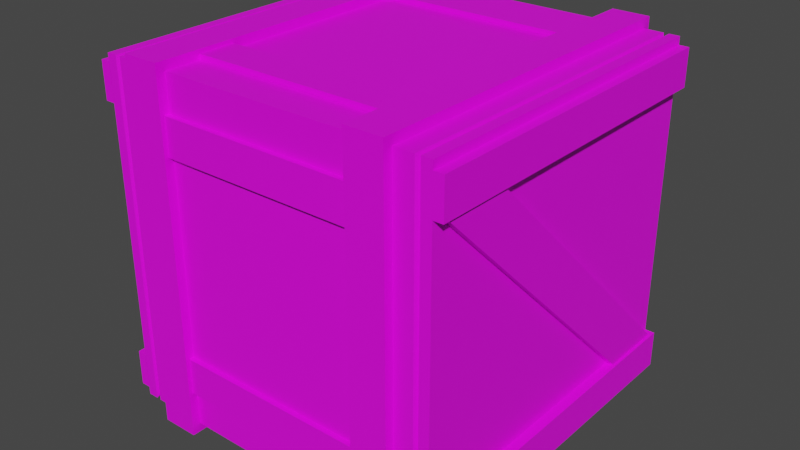 # Source: standartbox.blend  (saved by Blender 3.2.14; exported with 4.5.12 LTS)
import bpy
from mathutils import Matrix  # noqa: F401  (used for matrix-valued properties, if any)

bpy.ops.wm.read_factory_settings(use_empty=True)
scene = bpy.context.scene
scene.name = 'static_crate_64.qc'

# ---- collections
col_militarybox_standart = bpy.data.collections.new('militarybox_standart'); scene.collection.children.link(col_militarybox_standart)

# ---- images (referenced by path relative to the original .blend; pixels are not part of the script)
import os
ASSET_DIR = os.environ.get("B2B_ASSET_DIR", "")  # directory of the original .blend (textures are referenced by path, not embedded)
HERE = os.path.dirname(os.path.abspath(__file__))  # packed textures are extracted next to this script under _unpacked/

def load_image(name, relpath, width, height, colorspace="sRGB"):
    """Load a texture the original file referenced (path relative to the .blend, or extracted next to this script)."""
    p = next((c for c in (os.path.join(HERE, relpath), os.path.join(ASSET_DIR, relpath)) if relpath and os.path.exists(c)), "")
    if p:
        img = bpy.data.images.load(p, check_existing=True)
        img.name = name
    else:  # same state as the original file: an image datablock whose file is absent (Cycles renders it pink)
        img = bpy.data.images.new(name, width, height)
        img.source = "FILE"
        img.filepath = "//" + (relpath or name)
    img.colorspace_settings.name = colorspace
    return img
img_standard_crates_jpg_001 = load_image('standard_crates.jpg.001', 'standard_crates.jpg', 1024, 1024, 'sRGB')

# ---- materials (node trees are filled in below, after node groups)
mat_standard_crates = bpy.data.materials.new('standard_crates')
mat_standard_crates.use_transparent_shadow = False
mat_standard_crates.diffuse_color = (0.8887, 0.5772, 0.9499, 1.0)

# ---- material node trees
mat_standard_crates.use_nodes = True; mat_standard_crates.node_tree.nodes.clear()
_N = mat_standard_crates.node_tree.nodes; _L = mat_standard_crates.node_tree.links
n0 = _N.new('ShaderNodeBsdfPrincipled'); n0.name = 'Principled BSDF'; n0.location = (10, 300)
n0.distribution = 'GGX'
n0.subsurface_method = 'RANDOM_WALK_SKIN'
n0.inputs[3].default_value = 1.45
n0.inputs[27].default_value = (0.0, 0.0, 0.0, 1.0)
n0.inputs[28].default_value = 1.0
n1 = _N.new('ShaderNodeOutputMaterial'); n1.name = 'Material Output'; n1.location = (300, 300)
n2 = _N.new('ShaderNodeTexImage'); n2.name = 'Image Texture'; n2.location = (-280, 280)
n2.image = img_standard_crates_jpg_001
_L.new(n0.outputs[0], n1.inputs[0])
_L.new(n2.outputs[0], n0.inputs[0])
n1.is_active_output = True

# ---- world
world_world = bpy.data.worlds.new('World'); scene.world = world_world
world_world.use_nodes = True; world_world.node_tree.nodes.clear()
_N = world_world.node_tree.nodes; _L = world_world.node_tree.links
n0 = _N.new('ShaderNodeOutputWorld'); n0.name = 'World Output'; n0.location = (300, 300)
n1 = _N.new('ShaderNodeBackground'); n1.name = 'Background'; n1.location = (10, 300)
n1.inputs[0].default_value = (0.05088, 0.05088, 0.05088, 1.0)
_L.new(n1.outputs[0], n0.inputs[0])
n0.is_active_output = True
world_world.color = (0.05088, 0.05088, 0.05088)
world_world.use_sun_shadow = False
world_world.sun_shadow_jitter_overblur = 0.0

# ---- meshes
me_static_crate_64_reference = bpy.data.meshes.new('static_crate_64_reference')
me_static_crate_64_reference.from_pydata([(24.07, 31.9, 0.06943), (24.07, -30.4, 1.64), (24.07, -31.96, 0.06943), (24.07, 30.33, 1.64), (-17.46, 31.9, 0.06943), (-17.46, -30.4, 1.64), (-17.46, -31.96, 0.06943), (-17.46, 30.33, 1.64), (-24.08, 30.33, 1.64), (-24.08, -31.96, 0.06943), (-24.08, -30.4, 1.64), (-24.08, 31.9, 0.06943), (-24.08, 30.33, 62.36), (-24.08, 31.9, 63.94), (-17.46, -17.41, 62.38), (-17.46, -23.94, 63.25), (-17.46, -17.41, 63.25), (-17.46, -23.94, 62.38), (17.51, -17.41, 63.25), (17.51, -17.41, 62.38), (17.51, -23.94, 63.25), (17.51, -23.94, 62.38), (-17.46, 17.43, 62.38), (17.51, 17.43, 63.25), (-17.46, 17.43, 63.25), (17.51, 17.43, 62.38), (-17.46, 23.93, 62.38), (-17.46, 23.93, 63.25), (17.51, 23.93, 62.38), (17.51, 23.93, 63.25), (-17.46, -17.41, 0.7884), (-17.46, -23.94, 1.666), (-17.46, -17.41, 1.666), (-17.46, -23.94, 0.7884), (17.51, -17.41, 1.666), (17.51, -17.41, 0.7884), (17.51, -23.94, 1.666), (17.51, -23.94, 0.7884), (-17.46, 17.43, 0.7884), (17.51, 17.43, 1.666), (-17.46, 17.43, 1.666), (17.51, 17.43, 0.7884), (-17.46, 23.93, 0.7884), (-17.46, 23.93, 1.666), (17.51, 23.93, 0.7884), (17.51, 23.93, 1.666), (-17.46, -30.35, 14.61), (-17.46, -31.23, 8.077), (-17.46, -31.23, 14.61), (-17.46, -30.35, 8.077), (17.51, -31.23, 14.61), (17.51, -30.35, 14.61), (17.51, -31.23, 8.077), (17.51, -30.35, 8.077), (-17.46, -30.35, 49.45), (17.51, -31.23, 49.45), (-17.46, -31.23, 49.45), (17.51, -30.35, 49.45), (-17.46, -30.35, 55.95), (-17.46, -31.23, 55.95), (17.51, -30.35, 55.95), (17.51, -31.23, 55.95), (-17.46, 31.23, 14.61), (-17.46, 30.35, 8.077), (-17.46, 30.35, 14.61), (-17.46, 31.23, 8.077), (17.51, 30.35, 14.61), (17.51, 31.23, 14.61), (17.51, 30.35, 8.077), (17.51, 31.23, 8.077), (-17.46, 31.23, 49.45), (17.51, 30.35, 49.45), (-17.46, 30.35, 49.45), (17.51, 31.23, 49.45), (-17.46, 31.23, 55.95), (-17.46, 30.35, 55.95), (17.51, 31.23, 55.95), (17.51, 30.35, 55.95), (-28.0, -29.54, 61.52), (-28.45, 30.33, 62.36), (-28.45, -30.4, 62.36), (-28.0, 29.48, 61.52), (-28.0, 29.48, 2.489), (-28.45, -30.4, 1.64), (-28.45, 30.33, 1.64), (-28.0, -29.54, 2.489), (-27.54, 30.33, 62.36), (-27.54, 30.33, 1.64), (-27.54, -30.4, 62.36), (-27.54, -30.4, 1.64), (-30.28, 30.33, 1.64), (-30.28, 30.33, 62.36), (-30.28, -30.4, 62.36), (-30.28, -30.4, 1.64), (32.01, 30.33, 60.96), (30.28, 30.33, 54.47), (30.28, 30.33, 60.96), (32.01, 30.33, 54.47), (-31.53, -17.25, 9.567), (-31.53, 17.1, 54.46), (-31.53, 29.12, 54.46), (-31.53, -29.19, 9.567), (-30.29, 29.12, 54.46), (-30.29, -17.25, 9.567), (-30.29, 17.1, 54.46), (-30.29, -29.19, 9.567), (17.52, 31.9, 63.94), (17.52, -30.4, 62.33), (17.52, -31.96, 63.94), (17.52, 30.33, 62.36), (24.07, 31.9, 63.94), (17.52, 31.9, 0.06943), (-17.46, 31.9, 63.94), (-24.08, -31.96, 63.94), (-17.46, -31.96, 63.94), (24.07, -31.96, 63.94), (17.52, -31.96, 0.06943), (28.45, -30.4, 62.36), (28.0, 29.48, 61.52), (28.0, -29.54, 61.52), (28.45, 30.33, 62.36), (28.45, 30.33, 1.64), (28.0, -29.54, 2.489), (28.0, 29.48, 2.489), (28.45, -30.4, 1.64), (27.54, 30.33, 1.64), (27.54, 30.33, 62.36), (27.54, -30.4, 62.36), (27.54, -30.4, 1.64), (30.28, 30.33, 62.36), (30.28, 30.33, 1.64), (30.28, -30.4, 62.36), (30.28, -30.4, 1.64), (30.28, -30.4, 54.47), (32.01, -30.4, 54.47), (32.01, -30.4, 60.96), (30.28, -30.4, 60.96), (32.01, 30.33, 9.567), (30.28, 30.33, 3.034), (30.28, 30.33, 9.567), (32.01, 30.33, 3.034), (30.28, -30.4, 9.567), (32.01, -30.4, 9.567), (30.28, -30.4, 3.034), (32.01, -30.4, 3.034), (24.07, -30.4, 62.33), (-24.08, -30.4, 62.36), (24.07, 30.33, 62.36), (-17.46, -30.4, 62.36), (17.52, -30.4, 1.64), (-17.46, 30.33, 62.36), (-32.01, 30.33, 9.567), (-32.01, -30.4, 3.034), (-32.01, -30.4, 9.567), (-32.01, 30.33, 3.034), (-30.29, -30.4, 9.567), (-30.29, -30.4, 3.034), (-30.29, 30.33, 3.034), (-30.29, 30.33, 9.567), (-32.01, 30.33, 60.96), (-32.01, -30.4, 54.47), (-32.01, -30.4, 60.96), (-32.01, 30.33, 54.47), (-30.29, -30.4, 60.96), (-30.29, -30.4, 54.47), (-30.29, 30.33, 54.47), (-30.29, 30.33, 60.96), (30.28, -17.1, 54.46), (31.53, 29.19, 9.567), (30.28, 29.19, 9.567), (31.53, -17.1, 54.46), (31.53, 17.25, 9.567), (30.28, -29.12, 54.46), (30.28, 17.25, 9.567), (31.53, -29.12, 54.46), (17.52, 30.33, 1.64)], [], [(0, 1, 2), (0, 3, 1), (4, 5, 6), (4, 7, 5), (8, 9, 10), (8, 11, 9), (11, 12, 13), (11, 8, 12), (14, 15, 16), (14, 17, 15), (14, 18, 19), (14, 16, 18), (17, 20, 15), (17, 21, 20), (19, 20, 21), (19, 18, 20), (16, 20, 18), (16, 15, 20), (22, 23, 24), (22, 25, 23), (26, 24, 27), (26, 22, 24), (28, 23, 25), (28, 29, 23), (27, 23, 29), (27, 24, 23), (26, 29, 28), (26, 27, 29), (30, 31, 32), (30, 33, 31), (34, 30, 32), (34, 35, 30), (33, 36, 31), (33, 37, 36), (36, 35, 34), (36, 37, 35), (35, 33, 30), (35, 37, 33), (38, 39, 40), (38, 41, 39), (42, 40, 43), (42, 38, 40), (39, 44, 45), (39, 41, 44), (44, 38, 42), (44, 41, 38), (45, 42, 43), (45, 44, 42), (46, 47, 48), (46, 49, 47), (46, 50, 51), (46, 48, 50), (49, 52, 47), (49, 53, 52), (51, 52, 53), (51, 50, 52), (48, 52, 50), (48, 47, 52), (54, 55, 56), (54, 57, 55), (58, 56, 59), (58, 54, 56), (60, 55, 57), (60, 61, 55), (59, 55, 61), (59, 56, 55), (58, 61, 60), (58, 59, 61), (62, 63, 64), (62, 65, 63), (66, 62, 64), (66, 67, 62), (65, 68, 63), (65, 69, 68), (68, 67, 66), (68, 69, 67), (67, 65, 62), (67, 69, 65), (70, 71, 72), (70, 73, 71), (74, 72, 75), (74, 70, 72), (71, 76, 77), (71, 73, 76), (76, 70, 74), (76, 73, 70), (77, 74, 75), (77, 76, 74), (78, 79, 80), (78, 81, 79), (82, 83, 84), (82, 85, 83), (85, 80, 83), (85, 78, 80), (86, 82, 81), (86, 87, 82), (88, 81, 78), (88, 86, 81), (87, 85, 82), (87, 89, 85), (89, 78, 85), (89, 88, 78), (90, 79, 84), (90, 91, 79), (91, 80, 79), (91, 92, 80), (93, 84, 83), (93, 90, 84), (92, 83, 80), (92, 93, 83), (90, 92, 91), (90, 93, 92), (81, 84, 79), (81, 82, 84), (94, 95, 96), (94, 97, 95), (98, 99, 100), (98, 101, 99), (98, 102, 103), (98, 100, 102), (104, 101, 105), (104, 99, 101), (106, 107, 108), (106, 109, 107), (110, 111, 106), (110, 0, 111), (112, 11, 13), (112, 4, 11), (112, 113, 114), (112, 13, 113), (115, 116, 2), (115, 108, 116), (117, 118, 119), (117, 120, 118), (121, 122, 123), (121, 124, 122), (124, 119, 122), (124, 117, 119), (118, 125, 126), (118, 123, 125), (119, 126, 127), (119, 118, 126), (123, 128, 125), (123, 122, 128), (122, 127, 128), (122, 119, 127), (121, 129, 130), (121, 120, 129), (120, 131, 129), (120, 117, 131), (124, 130, 132), (124, 121, 130), (117, 132, 131), (117, 124, 132), (97, 133, 95), (97, 134, 133), (133, 135, 136), (133, 134, 135), (135, 97, 94), (135, 134, 97), (137, 138, 139), (137, 140, 138), (141, 137, 139), (141, 142, 137), (140, 143, 138), (140, 144, 143), (145, 2, 1), (145, 115, 2), (143, 142, 141), (143, 144, 142), (146, 9, 113), (146, 10, 9), (142, 140, 137), (142, 144, 140), (110, 3, 0), (110, 147, 3), (129, 132, 130), (129, 131, 132), (148, 6, 5), (148, 114, 6), (136, 94, 96), (136, 135, 94), (127, 89, 128), (127, 88, 89), (125, 89, 87), (125, 128, 89), (126, 88, 127), (126, 86, 88), (126, 87, 86), (126, 125, 87), (120, 123, 118), (120, 121, 123), (107, 116, 108), (107, 149, 116), (112, 7, 4), (112, 150, 7), (151, 152, 153), (151, 154, 152), (155, 152, 156), (155, 153, 152), (157, 152, 154), (157, 156, 152), (158, 153, 155), (158, 151, 153), (158, 154, 151), (158, 157, 154), (0, 116, 111), (0, 2, 116), (159, 160, 161), (159, 162, 160), (163, 160, 164), (163, 161, 160), (165, 160, 162), (165, 164, 160), (166, 161, 163), (166, 159, 161), (166, 162, 159), (166, 165, 162), (110, 108, 115), (110, 106, 108), (4, 9, 11), (4, 6, 9), (114, 9, 6), (114, 113, 9), (13, 146, 113), (13, 12, 146), (167, 168, 169), (167, 170, 168), (171, 172, 173), (171, 174, 172), (171, 170, 174), (171, 168, 170), (115, 147, 110), (115, 145, 147), (175, 116, 149), (175, 111, 116), (111, 109, 106), (111, 175, 109), (114, 150, 112), (114, 148, 150)])
me_static_crate_64_reference.polygons.foreach_set('use_smooth', [True] * 240)
_k = set([(0, 2), (0, 110), (0, 111), (2, 115), (2, 116), (4, 6), (4, 11), (4, 112), (6, 9), (6, 114), (9, 11), (9, 113), (11, 13), (13, 112), (13, 113), (14, 16), (14, 18), (15, 16), (15, 17), (15, 20), (16, 18), (18, 19), (18, 20), (19, 20), (20, 21), (22, 24), (23, 24), (23, 25), (23, 28), (23, 29), (24, 27), (26, 27), (26, 29), (27, 29), (28, 29), (30, 32), (30, 33), (30, 34), (30, 35), (31, 33), (33, 37), (34, 35), (35, 36), (35, 37), (36, 37), (38, 40), (38, 41), (38, 42), (39, 41), (39, 44), (41, 44), (42, 43), (42, 44), (42, 45), (44, 45), (46, 48), (46, 50), (47, 48), (47, 49), (47, 52), (48, 50), (50, 51), (50, 52), (51, 52), (52, 53), (54, 56), (55, 56), (55, 57), (55, 60), (55, 61), (56, 59), (58, 59), (58, 61), (59, 61), (60, 61), (62, 64), (62, 65), (62, 66), (62, 67), (63, 65), (65, 69), (66, 67), (67, 68), (67, 69), (68, 69), (70, 72), (70, 73), (70, 74), (71, 73), (71, 76), (73, 76), (74, 75), (74, 76), (74, 77), (76, 77), (78, 80), (78, 81), (78, 85), (78, 88), (79, 80), (79, 81), (79, 84), (79, 91), (80, 83), (80, 92), (81, 82), (81, 86), (82, 84), (82, 85), (82, 87), (83, 84), (83, 85), (83, 93), (84, 90), (85, 89), (86, 87), (86, 88), (86, 126), (87, 89), (87, 125), (88, 89), (88, 127), (89, 128), (90, 91), (90, 93), (91, 92), (92, 93), (94, 96), (94, 97), (94, 135), (94, 136), (95, 97), (97, 134), (98, 100), (98, 102), (99, 101), (106, 108), (106, 110), (106, 111), (108, 115), (108, 116), (110, 115), (111, 116), (112, 114), (113, 114), (117, 119), (117, 120), (117, 124), (117, 131), (118, 119), (118, 120), (118, 123), (118, 126), (119, 122), (119, 127), (120, 121), (120, 129), (121, 123), (121, 124), (121, 130), (122, 123), (122, 124), (122, 128), (123, 125), (124, 132), (125, 126), (125, 128), (126, 127), (127, 128), (129, 130), (129, 131), (130, 132), (131, 132), (133, 134), (133, 135), (134, 135), (135, 136), (137, 139), (137, 140), (137, 141), (137, 142), (138, 140), (140, 144), (141, 142), (142, 143), (142, 144), (143, 144), (151, 153), (151, 154), (151, 158), (152, 153), (152, 154), (152, 155), (152, 156), (153, 155), (153, 158), (154, 157), (159, 161), (159, 162), (159, 166), (160, 161), (160, 162), (160, 163), (160, 164), (161, 163), (161, 166), (162, 165), (168, 170), (171, 172), (171, 174)])
me_static_crate_64_reference.attributes.new('sharp_edge', 'BOOLEAN', 'EDGE').data.foreach_set('value', [ (min(e.vertices), max(e.vertices)) in _k for e in me_static_crate_64_reference.edges])
_uv = me_static_crate_64_reference.uv_layers.new(name='UVMap')
_uv.uv.foreach_set('vector', [0.08573, 0.5319, 0.07467, 0.9777, 0.08573, 0.9886, 0.08573, 0.5319, 0.07463, 0.5431, 0.07467, 0.9777, 0.08518, 0.5319, 0.07522, 0.9777, 0.08518, 0.9886, 0.08518, 0.5319, 0.07518, 0.5431, 0.07522, 0.9777, 0.07508, 0.5431, 0.08527, 0.9886, 0.07512, 0.9777, 0.07508, 0.5431, 0.08527, 0.5319, 0.08527, 0.9886, 0.08573, 0.9886, 0.07463, 0.5431, 0.08573, 0.5319, 0.08573, 0.9886, 0.07466, 0.9777, 0.07463, 0.5431, 0.1486, 0.8782, 0.2113, 0.8696, 0.1486, 0.8696, 0.1486, 0.8782, 0.2113, 0.8782, 0.2113, 0.8696, 0.1391, 0.8696, 0.1486, 0.532, 0.1391, 0.532, 0.1391, 0.8696, 0.1486, 0.8696, 0.1486, 0.532, 0.1391, 0.8696, 0.1486, 0.532, 0.1486, 0.8696, 0.1391, 0.8696, 0.1391, 0.532, 0.1486, 0.532, 0.1486, 0.8782, 0.2113, 0.8696, 0.2113, 0.8782, 0.1486, 0.8782, 0.1486, 0.8696, 0.2113, 0.8696, 0.2113, 0.8696, 0.1486, 0.532, 0.2113, 0.532, 0.2113, 0.8696, 0.1486, 0.8696, 0.1486, 0.532, 0.1391, 0.8696, 0.1486, 0.532, 0.1486, 0.8696, 0.1391, 0.8696, 0.1391, 0.532, 0.1486, 0.532, 0.1486, 0.8782, 0.2113, 0.8696, 0.1486, 0.8696, 0.1486, 0.8782, 0.2113, 0.8782, 0.2113, 0.8696, 0.1486, 0.8782, 0.2113, 0.8696, 0.2113, 0.8782, 0.1486, 0.8782, 0.1486, 0.8696, 0.2113, 0.8696, 0.2113, 0.8696, 0.1486, 0.532, 0.2113, 0.532, 0.2113, 0.8696, 0.1486, 0.8696, 0.1486, 0.532, 0.1391, 0.8696, 0.1486, 0.532, 0.1391, 0.532, 0.1391, 0.8696, 0.1486, 0.8696, 0.1486, 0.532, 0.2113, 0.8696, 0.1486, 0.8782, 0.2113, 0.8782, 0.2113, 0.8696, 0.1486, 0.8696, 0.1486, 0.8782, 0.1391, 0.532, 0.1486, 0.8696, 0.1391, 0.8696, 0.1391, 0.532, 0.1486, 0.532, 0.1486, 0.8696, 0.1486, 0.8696, 0.1391, 0.532, 0.1391, 0.8696, 0.1486, 0.8696, 0.1486, 0.532, 0.1391, 0.532, 0.1486, 0.8782, 0.2113, 0.8696, 0.2113, 0.8782, 0.1486, 0.8782, 0.1486, 0.8696, 0.2113, 0.8696, 0.2113, 0.532, 0.1486, 0.8696, 0.2113, 0.8696, 0.2113, 0.532, 0.1486, 0.532, 0.1486, 0.8696, 0.1486, 0.8696, 0.1391, 0.532, 0.1391, 0.8696, 0.1486, 0.8696, 0.1486, 0.532, 0.1391, 0.532, 0.2113, 0.8696, 0.1486, 0.8782, 0.2113, 0.8782, 0.2113, 0.8696, 0.1486, 0.8696, 0.1486, 0.8782, 0.1486, 0.8782, 0.2113, 0.8696, 0.2113, 0.8782, 0.1486, 0.8782, 0.1486, 0.8696, 0.2113, 0.8696, 0.2113, 0.532, 0.1486, 0.8696, 0.2113, 0.8696, 0.2113, 0.532, 0.1486, 0.532, 0.1486, 0.8696, 0.1391, 0.532, 0.1486, 0.8696, 0.1391, 0.8696, 0.1391, 0.532, 0.1486, 0.532, 0.1486, 0.8696, 0.1486, 0.8782, 0.2113, 0.8696, 0.1486, 0.8696, 0.1486, 0.8782, 0.2113, 0.8782, 0.2113, 0.8696, 0.1391, 0.8696, 0.1486, 0.532, 0.1391, 0.532, 0.1391, 0.8696, 0.1486, 0.8696, 0.1486, 0.532, 0.1391, 0.8696, 0.1486, 0.532, 0.1486, 0.8696, 0.1391, 0.8696, 0.1391, 0.532, 0.1486, 0.532, 0.1486, 0.8782, 0.2113, 0.8696, 0.2113, 0.8782, 0.1486, 0.8782, 0.1486, 0.8696, 0.2113, 0.8696, 0.2113, 0.8696, 0.1486, 0.532, 0.2113, 0.532, 0.2113, 0.8696, 0.1486, 0.8696, 0.1486, 0.532, 0.1391, 0.8696, 0.1486, 0.532, 0.1486, 0.8696, 0.1391, 0.8696, 0.1391, 0.532, 0.1486, 0.532, 0.1486, 0.8782, 0.2113, 0.8696, 0.1486, 0.8696, 0.1486, 0.8782, 0.2113, 0.8782, 0.2113, 0.8696, 0.1486, 0.8782, 0.2113, 0.8696, 0.2113, 0.8782, 0.1486, 0.8782, 0.1486, 0.8696, 0.2113, 0.8696, 0.2113, 0.8696, 0.1486, 0.532, 0.2113, 0.532, 0.2113, 0.8696, 0.1486, 0.8696, 0.1486, 0.532, 0.1391, 0.8696, 0.1486, 0.532, 0.1391, 0.532, 0.1391, 0.8696, 0.1486, 0.8696, 0.1486, 0.532, 0.2113, 0.8696, 0.1486, 0.8782, 0.2113, 0.8782, 0.2113, 0.8696, 0.1486, 0.8696, 0.1486, 0.8782, 0.1391, 0.532, 0.1486, 0.8696, 0.1391, 0.8696, 0.1391, 0.532, 0.1486, 0.532, 0.1486, 0.8696, 0.1486, 0.8696, 0.1391, 0.532, 0.1391, 0.8696, 0.1486, 0.8696, 0.1486, 0.532, 0.1391, 0.532, 0.1486, 0.8782, 0.2113, 0.8696, 0.2113, 0.8782, 0.1486, 0.8782, 0.1486, 0.8696, 0.2113, 0.8696, 0.2113, 0.532, 0.1486, 0.8696, 0.2113, 0.8696, 0.2113, 0.532, 0.1486, 0.532, 0.1486, 0.8696, 0.1486, 0.8696, 0.1391, 0.532, 0.1391, 0.8696, 0.1486, 0.8696, 0.1486, 0.532, 0.1391, 0.532, 0.2113, 0.8696, 0.1486, 0.8782, 0.2113, 0.8782, 0.2113, 0.8696, 0.1486, 0.8696, 0.1486, 0.8782, 0.1486, 0.8782, 0.2113, 0.8696, 0.2113, 0.8782, 0.1486, 0.8782, 0.1486, 0.8696, 0.2113, 0.8696, 0.2113, 0.532, 0.1486, 0.8696, 0.2113, 0.8696, 0.2113, 0.532, 0.1486, 0.532, 0.1486, 0.8696, 0.1391, 0.532, 0.1486, 0.8696, 0.1391, 0.8696, 0.1391, 0.532, 0.1486, 0.532, 0.1486, 0.8696, 0.6008, 0.01058, 0.5952, 0.4134, 0.5952, 0.004848, 0.6008, 0.01058, 0.6008, 0.4077, 0.5952, 0.4134, 0.6008, 0.4077, 0.5952, 0.004848, 0.5952, 0.4134, 0.6008, 0.4077, 0.6008, 0.01058, 0.5952, 0.004848, 0.6008, 0.01058, 0.5952, 0.4134, 0.5952, 0.004848, 0.6008, 0.01058, 0.6008, 0.4077, 0.5952, 0.4134, 0.6064, 0.4134, 0.6008, 0.01058, 0.6008, 0.4077, 0.6064, 0.4134, 0.6064, 0.004848, 0.6008, 0.01058, 0.6064, 0.004848, 0.6008, 0.4077, 0.6008, 0.01058, 0.6064, 0.004848, 0.6064, 0.4134, 0.6008, 0.4077, 0.6064, 0.4134, 0.6008, 0.01058, 0.6008, 0.4077, 0.6064, 0.4134, 0.6064, 0.004848, 0.6008, 0.01058, 0.6064, 0.004848, 0.6008, 0.4077, 0.6008, 0.01058, 0.6064, 0.004848, 0.6064, 0.4134, 0.6008, 0.4077, 0.5833, 0.004848, 0.5952, 0.4134, 0.5952, 0.004848, 0.5833, 0.004848, 0.5833, 0.4134, 0.5952, 0.4134, 0.5833, 0.4134, 0.5952, 0.004848, 0.5952, 0.4134, 0.5833, 0.4134, 0.5833, 0.004848, 0.5952, 0.004848, 0.5833, 0.004848, 0.5952, 0.4134, 0.5952, 0.004848, 0.5833, 0.004848, 0.5833, 0.4134, 0.5952, 0.4134, 0.5833, 0.4134, 0.5952, 0.004848, 0.5952, 0.4134, 0.5833, 0.4134, 0.5833, 0.004848, 0.5952, 0.004848, 0.5834, 0.4235, 0.9902, 0.8319, 0.5834, 0.8319, 0.5834, 0.4235, 0.9902, 0.4235, 0.9902, 0.8319, 0.6008, 0.4077, 0.5952, 0.004848, 0.5952, 0.4134, 0.6008, 0.4077, 0.6008, 0.01058, 0.5952, 0.004848, 0.06945, 0.9864, 0.02042, 0.999, 0.06943, 0.999, 0.06945, 0.9864, 0.02043, 0.9864, 0.02042, 0.999, 0.9441, 0.9976, 0.589, 0.9435, 0.5337, 0.9976, 0.9441, 0.9976, 0.9989, 0.9438, 0.589, 0.9435, 0.9989, 0.9438, 0.589, 0.9308, 0.9989, 0.9308, 0.9989, 0.9438, 0.589, 0.9435, 0.589, 0.9308, 0.589, 0.9308, 0.9989, 0.9438, 0.9989, 0.9308, 0.589, 0.9308, 0.589, 0.9435, 0.9989, 0.9438, 0.08541, 0.9886, 0.07495, 0.5431, 0.08541, 0.5319, 0.08541, 0.9886, 0.07498, 0.9777, 0.07495, 0.5431, 0.08583, 0.532, 0.133, 0.9888, 0.133, 0.5321, 0.08583, 0.532, 0.08583, 0.9888, 0.133, 0.9888, 0.06814, 1.009, 0.02095, 0.5341, 0.02095, 1.009, 0.06814, 1.009, 0.06814, 0.5341, 0.02095, 0.5341, 0.1325, 0.9887, 0.0853, 0.5319, 0.1325, 0.532, 0.1325, 0.9887, 0.0853, 0.9886, 0.0853, 0.5319, 0.02149, 0.534, 0.06868, 1.009, 0.02149, 1.008, 0.02149, 0.534, 0.06868, 0.5341, 0.06868, 1.009, 0.9789, 0.004848, 0.9734, 0.4077, 0.9734, 0.01058, 0.9789, 0.004848, 0.9789, 0.4134, 0.9734, 0.4077, 0.9789, 0.4134, 0.9734, 0.01058, 0.9734, 0.4077, 0.9789, 0.4134, 0.9789, 0.004848, 0.9734, 0.01058, 0.9789, 0.004848, 0.9734, 0.4077, 0.9734, 0.01058, 0.9789, 0.004848, 0.9789, 0.4134, 0.9734, 0.4077, 0.9734, 0.4077, 0.9679, 0.004848, 0.9679, 0.4134, 0.9734, 0.4077, 0.9734, 0.01058, 0.9679, 0.004848, 0.9734, 0.01058, 0.9679, 0.4134, 0.9679, 0.004848, 0.9734, 0.01058, 0.9734, 0.4077, 0.9679, 0.4134, 0.9734, 0.4077, 0.9679, 0.004848, 0.9679, 0.4134, 0.9734, 0.4077, 0.9734, 0.01058, 0.9679, 0.004848, 0.9734, 0.01058, 0.9679, 0.4134, 0.9679, 0.004848, 0.9734, 0.01058, 0.9734, 0.4077, 0.9679, 0.4134, 0.9789, 0.004848, 0.9908, 0.4134, 0.9908, 0.004848, 0.9789, 0.004848, 0.9789, 0.4134, 0.9908, 0.4134, 0.9789, 0.4134, 0.9908, 0.004848, 0.9908, 0.4134, 0.9789, 0.4134, 0.9789, 0.004848, 0.9908, 0.004848, 0.9789, 0.004848, 0.9908, 0.4134, 0.9908, 0.004848, 0.9789, 0.004848, 0.9789, 0.4134, 0.9908, 0.4134, 0.9789, 0.4134, 0.9908, 0.004848, 0.9908, 0.4134, 0.9789, 0.4134, 0.9789, 0.004848, 0.9908, 0.004848, 0.02043, 0.9864, 0.007763, 0.5318, 0.007784, 0.9864, 0.02043, 0.9864, 0.02056, 0.5318, 0.007763, 0.5318, 0.02042, 0.999, 0.06945, 0.9864, 0.06943, 0.999, 0.02042, 0.999, 0.02043, 0.9864, 0.06945, 0.9864, 0.06945, 0.9864, 0.02056, 0.5318, 0.06949, 0.5318, 0.06945, 0.9864, 0.02043, 0.9864, 0.02056, 0.5318, 0.06945, 0.9864, 0.02042, 0.999, 0.06943, 0.999, 0.06945, 0.9864, 0.02043, 0.9864, 0.02042, 0.999, 0.007763, 0.5318, 0.02043, 0.9864, 0.007784, 0.9864, 0.007763, 0.5318, 0.02056, 0.5318, 0.02043, 0.9864, 0.02043, 0.9864, 0.007763, 0.5318, 0.007784, 0.9864, 0.02043, 0.9864, 0.02056, 0.5318, 0.007763, 0.5318, 0.07475, 0.9777, 0.08508, 0.5319, 0.07472, 0.5431, 0.07475, 0.9777, 0.08508, 0.9886, 0.08508, 0.5319, 0.02042, 0.999, 0.06945, 0.9864, 0.06943, 0.999, 0.02042, 0.999, 0.02043, 0.9864, 0.06945, 0.9864, 0.07502, 0.9777, 0.08537, 0.5319, 0.08537, 0.9886, 0.07502, 0.9777, 0.07499, 0.5431, 0.08537, 0.5319, 0.06945, 0.9864, 0.02056, 0.5318, 0.06949, 0.5318, 0.06945, 0.9864, 0.02043, 0.9864, 0.02056, 0.5318, 0.08519, 0.5319, 0.07521, 0.9777, 0.08519, 0.9886, 0.08519, 0.5319, 0.07517, 0.5431, 0.07521, 0.9777, 0.991, 0.8319, 0.5826, 0.4235, 0.991, 0.4235, 0.991, 0.8319, 0.5826, 0.8319, 0.5826, 0.4235, 0.07511, 0.9777, 0.08593, 0.5319, 0.07508, 0.5431, 0.07511, 0.9777, 0.08593, 0.9886, 0.08593, 0.5319, 0.007763, 0.5318, 0.02043, 0.9864, 0.007784, 0.9864, 0.007763, 0.5318, 0.02056, 0.5318, 0.02043, 0.9864, 0.9679, 0.4134, 0.6064, 0.004848, 0.9679, 0.004848, 0.9679, 0.4134, 0.6064, 0.4134, 0.6064, 0.004848, 0.6058, 0.4134, 0.9685, 0.004848, 0.9685, 0.4134, 0.6058, 0.4134, 0.6058, 0.004848, 0.9685, 0.004848, 0.9679, 0.4134, 0.6064, 0.004848, 0.9679, 0.004848, 0.9679, 0.4134, 0.6064, 0.4134, 0.6064, 0.004848, 0.6078, 0.4134, 0.9665, 0.004848, 0.9665, 0.4134, 0.6078, 0.4134, 0.6078, 0.004848, 0.9665, 0.004848, 0.9789, 0.4134, 0.9734, 0.01058, 0.9734, 0.4077, 0.9789, 0.4134, 0.9789, 0.004848, 0.9734, 0.01058, 0.07507, 0.9777, 0.08533, 0.5319, 0.08533, 0.9886, 0.07507, 0.9777, 0.07503, 0.5431, 0.08533, 0.5319, 0.08503, 0.5319, 0.07537, 0.9777, 0.08503, 0.9886, 0.08503, 0.5319, 0.07533, 0.5431, 0.07537, 0.9777, 0.06949, 0.5318, 0.02043, 0.9864, 0.06945, 0.9864, 0.06949, 0.5318, 0.02056, 0.5318, 0.02043, 0.9864, 0.06943, 0.999, 0.02043, 0.9864, 0.02042, 0.999, 0.06943, 0.999, 0.06945, 0.9864, 0.02043, 0.9864, 0.007784, 0.9864, 0.02056, 0.5318, 0.02043, 0.9864, 0.007784, 0.9864, 0.007763, 0.5318, 0.02056, 0.5318, 0.007784, 0.9864, 0.02056, 0.5318, 0.007763, 0.5318, 0.007784, 0.9864, 0.02043, 0.9864, 0.02056, 0.5318, 0.06943, 0.999, 0.02043, 0.9864, 0.06945, 0.9864, 0.06943, 0.999, 0.02042, 0.999, 0.02043, 0.9864, 0.08583, 0.532, 0.133, 0.9888, 0.133, 0.5321, 0.08583, 0.532, 0.08583, 0.9888, 0.133, 0.9888, 0.06949, 0.5318, 0.02043, 0.9864, 0.06945, 0.9864, 0.06949, 0.5318, 0.02056, 0.5318, 0.02043, 0.9864, 0.02042, 0.999, 0.06945, 0.9864, 0.06943, 0.999, 0.02042, 0.999, 0.02043, 0.9864, 0.06945, 0.9864, 0.007784, 0.9864, 0.02056, 0.5318, 0.02043, 0.9864, 0.007784, 0.9864, 0.007763, 0.5318, 0.02056, 0.5318, 0.007784, 0.9864, 0.02056, 0.5318, 0.007763, 0.5318, 0.007784, 0.9864, 0.02043, 0.9864, 0.02056, 0.5318, 0.06943, 0.999, 0.02043, 0.9864, 0.06945, 0.9864, 0.06943, 0.999, 0.02042, 0.999, 0.02043, 0.9864, 0.133, 0.9888, 0.08583, 0.5321, 0.133, 0.5321, 0.133, 0.9888, 0.08583, 0.9888, 0.08583, 0.5321, 0.08583, 0.532, 0.133, 0.9888, 0.133, 0.5321, 0.08583, 0.532, 0.08583, 0.9888, 0.133, 0.9888, 0.133, 0.9888, 0.08583, 0.5321, 0.133, 0.5321, 0.133, 0.9888, 0.08583, 0.9888, 0.08583, 0.5321, 0.08532, 0.9886, 0.07504, 0.5431, 0.08532, 0.5319, 0.08532, 0.9886, 0.07508, 0.9777, 0.07504, 0.5431, 0.589, 0.9435, 0.9989, 0.9308, 0.9989, 0.9438, 0.589, 0.9435, 0.589, 0.9308, 0.9989, 0.9308, 0.9989, 0.9308, 0.589, 0.9435, 0.9989, 0.9438, 0.9989, 0.9308, 0.589, 0.9308, 0.589, 0.9435, 0.9441, 0.9976, 0.589, 0.9435, 0.5337, 0.9976, 0.9441, 0.9976, 0.9989, 0.9438, 0.589, 0.9435, 0.08557, 0.5312, 0.07483, 0.977, 0.08557, 0.9879, 0.08557, 0.5312, 0.07479, 0.5424, 0.07483, 0.977, 0.07518, 0.5431, 0.08518, 0.9886, 0.07521, 0.9777, 0.07518, 0.5431, 0.08518, 0.5319, 0.08518, 0.9886, 0.08524, 0.9886, 0.07512, 0.5431, 0.08524, 0.5319, 0.08524, 0.9886, 0.07516, 0.9777, 0.07512, 0.5431, 0.08569, 0.5319, 0.0747, 0.9777, 0.08569, 0.9886, 0.08569, 0.5319, 0.07467, 0.5431, 0.0747, 0.9777])
me_static_crate_64_reference.materials.append(mat_standard_crates)
me_static_crate_64_reference.update()
me_static_crate_64_reference.normals_split_custom_set([tuple(v) for v in zip(*[iter([1.0, -4.142e-07, 2.95e-08, 1.0, -2.091e-09, -2.912e-08, 1.0, -6.85e-10, -2.984e-08, 1.0, -4.142e-07, 2.95e-08, 1.0, -4.07e-07, 3.161e-08, 1.0, -2.091e-09, -2.912e-08, 1.0, -5.994e-08, 2.95e-08, 1.0, -4.423e-07, -2.912e-08, 1.0, -4.265e-07, -2.984e-08, 1.0, -5.994e-08, 2.95e-08, 1.0, -4.514e-08, 3.161e-08, 1.0, -4.423e-07, -2.912e-08, -1.0, -2.456e-08, -2.939e-08, -1.0, 1.542e-07, 2.941e-08, -1.0, 1.604e-07, 3.132e-08, -1.0, -2.456e-08, -2.939e-08, -1.0, -2.838e-08, -2.992e-08, -1.0, 1.542e-07, 2.941e-08, -1.0, -2.838e-08, -2.992e-08, -1.0, -1.521e-07, 3.141e-08, -1.0, -1.532e-07, 2.944e-08, -1.0, -2.838e-08, -2.992e-08, -1.0, -2.456e-08, -2.939e-08, -1.0, -1.521e-07, 3.141e-08, -1.0, -5.655e-08, 0.0, -1.0, -6.09e-07, 0.0, -1.0, 0.0, 0.0, -1.0, -5.655e-08, 0.0, -1.0, -6.655e-07, 0.0, -1.0, -6.09e-07, 0.0, 0.0, 1.0, 0.0, 0.0, 1.0, 0.0, 0.0, 1.0, 0.0, 0.0, 1.0, 0.0, 0.0, 1.0, 0.0, 0.0, 1.0, 0.0, 0.0, -1.0, 0.0, 0.0, -1.0, 0.0, 0.0, -1.0, 0.0, 0.0, -1.0, 0.0, 0.0, -1.0, 0.0, 0.0, -1.0, 0.0, 1.0, 6.655e-07, 0.0, 1.0, 6.655e-07, 0.0, 1.0, 6.655e-07, 0.0, 1.0, 0.0, 0.0, 1.0, 0.0, 0.0, 1.0, 0.0, 0.0, 0.0, 0.0, 1.0, 0.0, 0.0, 1.0, 0.0, 0.0, 1.0, 0.0, 0.0, 1.0, 0.0, 0.0, 1.0, 0.0, 0.0, 1.0, 0.0, -1.0, 0.0, 0.0, -1.0, 0.0, 0.0, -1.0, 0.0, 0.0, -1.0, 0.0, 0.0, -1.0, 0.0, 0.0, -1.0, 0.0, -1.0, -6.119e-07, 0.0, -1.0, -5.714e-08, 0.0, -1.0, -6.69e-07, 0.0, -1.0, -6.119e-07, 0.0, -1.0, 0.0, 0.0, -1.0, -5.714e-08, 0.0, 1.0, 0.0, 0.0, 1.0, 0.0, 0.0, 1.0, 0.0, 0.0, 1.0, 6.69e-07, 0.0, 1.0, 6.69e-07, 0.0, 1.0, 6.69e-07, 0.0, 0.0, 0.0, 1.0, 0.0, 0.0, 1.0, 0.0, 0.0, 1.0, 0.0, 0.0, 1.0, 0.0, 0.0, 1.0, 0.0, 0.0, 1.0, 0.0, 1.0, 0.0, 0.0, 1.0, 0.0, 0.0, 1.0, 0.0, 0.0, 1.0, 0.0, 0.0, 1.0, 0.0, 0.0, 1.0, 0.0, -1.0, -5.655e-08, 0.0, -1.0, -6.09e-07, 0.0, -1.0, 0.0, 0.0, -1.0, -5.655e-08, 0.0, -1.0, -6.655e-07, 0.0, -1.0, -6.09e-07, 0.0, 0.0, 1.0, 0.0, 0.0, 1.0, 0.0, 0.0, 1.0, 0.0, 0.0, 1.0, 0.0, 0.0, 1.0, 0.0, 0.0, 1.0, 0.0, 0.0, -1.0, 0.0, 0.0, -1.0, 0.0, 0.0, -1.0, 0.0, 0.0, -1.0, 0.0, 0.0, -1.0, 0.0, 0.0, -1.0, 0.0, 1.0, 0.0, 0.0, 1.0, 0.0, 0.0, 1.0, 0.0, 0.0, 1.0, 6.655e-07, 0.0, 1.0, 6.655e-07, 0.0, 1.0, 6.655e-07, 0.0, 0.0, 0.0, -1.0, 0.0, 0.0, -1.0, 0.0, 0.0, -1.0, 0.0, 0.0, -1.0, 0.0, 0.0, -1.0, 0.0, 0.0, -1.0, 0.0, -1.0, 0.0, 0.0, -1.0, 0.0, 0.0, -1.0, 0.0, 0.0, -1.0, 0.0, 0.0, -1.0, 0.0, 0.0, -1.0, 0.0, -1.0, -3.059e-07, 0.0, -1.0, -2.857e-08, 0.0, -1.0, -3.345e-07, 0.0, -1.0, -3.059e-07, 0.0, -1.0, 0.0, 0.0, -1.0, -2.857e-08, 0.0, 1.0, 3.345e-07, 0.0, 1.0, 3.345e-07, 0.0, 1.0, 3.345e-07, 0.0, 1.0, 0.0, 0.0, 1.0, 0.0, 0.0, 1.0, 0.0, 0.0, 0.0, 0.0, -1.0, 0.0, 0.0, -1.0, 0.0, 0.0, -1.0, 0.0, 0.0, -1.0, 0.0, 0.0, -1.0, 0.0, 0.0, -1.0, 0.0, 1.0, 0.0, 0.0, 1.0, 0.0, 0.0, 1.0, 0.0, 0.0, 1.0, 0.0, 0.0, 1.0, 0.0, 0.0, 1.0, 0.0, -1.0, 0.0, 0.0, -1.0, 0.0, 0.0, -1.0, 0.0, 0.0, -1.0, 0.0, 0.0, -1.0, 0.0, 0.0, -1.0, 0.0, 0.0, 0.0, 0.0, 1.0, 0.0, 0.0, 1.0, 0.0, 0.0, 1.0, 0.0, 0.0, 1.0, 0.0, 0.0, 1.0, 0.0, 0.0, 1.0, 0.0, 0.0, -1.0, 0.0, 0.0, -1.0, 0.0, 0.0, -1.0, 0.0, 0.0, -1.0, 0.0, 0.0, -1.0, 0.0, 0.0, -1.0, 1.0, 0.0, 0.0, 1.0, 0.0, 0.0, 1.0, 0.0, 0.0, 1.0, 0.0, 0.0, 1.0, 0.0, 0.0, 1.0, 0.0, 0.0, 0.0, -1.0, 0.0, 0.0, -1.0, 0.0, 0.0, -1.0, 0.0, 0.0, -1.0, 0.0, 0.0, -1.0, 0.0, 0.0, -1.0, 0.0, 0.0, 0.0, -1.0, 0.0, 0.0, -1.0, 0.0, 0.0, -1.0, 0.0, 0.0, -1.0, 0.0, 0.0, -1.0, 0.0, 0.0, -1.0, -1.0, 0.0, 0.0, -1.0, 0.0, 0.0, -1.0, 0.0, 0.0, -1.0, 0.0, 0.0, -1.0, 0.0, 0.0, -1.0, 0.0, 0.0, 1.0, 0.0, 0.0, 1.0, 0.0, 0.0, 1.0, 0.0, 0.0, 1.0, 0.0, 0.0, 1.0, 0.0, 0.0, 1.0, 0.0, 0.0, 0.0, -1.0, 0.0, 0.0, -1.0, 0.0, 0.0, -1.0, 0.0, 0.0, -1.0, 0.0, 0.0, -1.0, 0.0, 0.0, -1.0, 0.0, 0.0, 0.0, 1.0, 0.0, 0.0, 1.0, 0.0, 0.0, 1.0, 0.0, 0.0, 1.0, 0.0, 0.0, 1.0, 0.0, 0.0, 1.0, -1.0, 0.0, 0.0, -1.0, 0.0, 0.0, -1.0, 0.0, 0.0, -1.0, 0.0, 0.0, -1.0, 0.0, 0.0, -1.0, 0.0, 0.0, 0.0, 0.0, 1.0, 0.0, 0.0, 1.0, 0.0, 0.0, 1.0, 0.0, 0.0, 1.0, 0.0, 0.0, 1.0, 0.0, 0.0, 1.0, 0.0, 0.0, -1.0, 0.0, 0.0, -1.0, 0.0, 0.0, -1.0, 0.0, 0.0, -1.0, 0.0, 0.0, -1.0, 0.0, 0.0, -1.0, 1.0, 0.0, 0.0, 1.0, 0.0, 0.0, 1.0, 0.0, 0.0, 1.0, 0.0, 0.0, 1.0, 0.0, 0.0, 1.0, 0.0, 0.0, 0.0, 1.0, 0.0, 0.0, 1.0, 0.0, 0.0, 1.0, 0.0, 0.0, 1.0, 0.0, 0.0, 1.0, 0.0, 0.0, 1.0, 0.0, 0.0, 0.0, -1.0, 0.0, 0.0, -1.0, 0.0, 0.0, -1.0, 0.0, 0.0, -1.0, 0.0, 0.0, -1.0, 0.0, 0.0, -1.0, -1.0, 0.0, 0.0, -1.0, 0.0, 0.0, -1.0, 0.0, 0.0, -1.0, 0.0, 0.0, -1.0, 0.0, 0.0, -1.0, 0.0, 0.0, 1.0, 0.0, 0.0, 1.0, 0.0, 0.0, 1.0, 0.0, 0.0, 1.0, 0.0, 0.0, 1.0, 0.0, 0.0, 1.0, 0.0, 0.0, 0.0, 1.0, 0.0, 0.0, 1.0, 0.0, 0.0, 1.0, 0.0, 0.0, 1.0, 0.0, 0.0, 1.0, 0.0, 0.0, 1.0, 0.0, 0.0, 0.0, 1.0, 0.0, 0.0, 1.0, 0.0, 0.0, 1.0, 0.0, 0.0, 1.0, 0.0, 0.0, 1.0, 0.0, 0.0, 1.0, 0.8793, 1.304e-07, 0.4763, 0.8793, 2.469e-09, 0.4763, 0.8793, 1.314e-07, 0.4763, 0.8793, 1.304e-07, 0.4763, 0.8793, 0.0, 0.4763, 0.8793, 2.469e-09, 0.4763, 0.8812, 1.603e-08, -0.4728, 0.8812, 1.319e-07, -0.4728, 0.8812, 1.519e-08, -0.4728, 0.8812, 1.603e-08, -0.4728, 0.8812, 1.341e-07, -0.4728, 0.8812, 1.319e-07, -0.4728, 0.8821, -0.471, -2.355e-10, 0.8821, -0.471, -3.277e-08, 0.8821, -0.471, 0.0, 0.8821, -0.471, -2.355e-10, 0.8821, -0.471, -3.34e-08, 0.8821, -0.471, -3.277e-08, -0.8793, 0.4763, 0.0, -0.8793, 0.4763, 0.0, -0.8793, 0.4763, 0.0, -0.8793, 0.4763, 0.0, -0.8793, 0.4763, 0.0, -0.8793, 0.4763, 0.0, -0.8793, -2.489e-09, 0.4763, -0.8793, -1.304e-07, 0.4763, -0.8793, 0.0, 0.4763, -0.8793, -2.489e-09, 0.4763, -0.8793, -1.314e-07, 0.4763, -0.8793, -1.304e-07, 0.4763, -0.8812, -6.587e-08, -0.4728, -0.8812, -4.705e-10, -0.4728, -0.8812, -6.713e-08, -0.4728, -0.8812, -6.587e-08, -0.4728, -0.8812, 0.0, -0.4728, -0.8812, -4.705e-10, -0.4728, -0.8821, -0.471, -6.168e-10, -0.8821, -0.471, -3.225e-08, -0.8821, -0.471, 0.0, -0.8821, -0.471, -6.168e-10, -0.8821, -0.471, -3.247e-08, -0.8821, -0.471, -3.225e-08, 0.0, 1.0, 6.739e-08, 0.0, 1.0, 1.317e-09, 0.0, 1.0, 6.871e-08, 0.0, 1.0, 6.739e-08, 0.0, 1.0, 0.0, 0.0, 1.0, 1.317e-09, 0.0, 0.0, 1.0, 0.0, 0.0, 1.0, 0.0, 0.0, 1.0, 0.0, 0.0, 1.0, 0.0, 0.0, 1.0, 0.0, 0.0, 1.0, 0.0, 3.337e-08, -1.0, 0.0, 3.337e-08, -1.0, 0.0, 3.337e-08, -1.0, 0.0, 3.337e-08, -1.0, 0.0, 3.337e-08, -1.0, 0.0, 3.337e-08, -1.0, 0.0, -1.0, -1.317e-09, 0.0, -1.0, -6.739e-08, 0.0, -1.0, 0.0, 0.0, -1.0, -1.317e-09, 0.0, -1.0, -6.871e-08, 0.0, -1.0, -6.739e-08, -1.0, -9.932e-08, -1.973e-15, -1.0, -9.933e-08, -1.973e-15, -1.0, -6.622e-08, -1.973e-15, -1.0, -9.932e-08, -1.973e-15, -1.0, -1.324e-07, -1.973e-15, -1.0, -9.933e-08, -1.973e-15, 0.8793, 0.4763, 0.0, 0.8793, 0.4763, 0.0, 0.8793, 0.4763, 0.0, 0.8793, 0.4763, 0.0, 0.8793, 0.4763, 0.0, 0.8793, 0.4763, 0.0, 0.0, 1.0, 0.0, 0.0, 1.0, 0.0, 0.0, 1.0, 0.0, 0.0, 1.0, 0.0, 0.0, 1.0, 0.0, 0.0, 1.0, 0.0, -1.0, -1.247e-09, 1.222e-07, -1.0, -1.868e-08, 1.214e-07, -1.0, -1.992e-08, 1.213e-07, -1.0, -1.247e-09, 1.222e-07, -1.0, 0.0, 1.223e-07, -1.0, -1.868e-08, 1.214e-07, 2.137e-05, 0.6956, -0.7185, 2.137e-05, 0.6956, -0.7185, 2.137e-05, 0.6956, -0.7185, 9.095e-07, 0.6956, -0.7185, 9.095e-07, 0.6956, -0.7185, 9.095e-07, 0.6956, -0.7185, 2.756e-06, -0.6963, 0.7178, -2.112e-05, -0.6963, 0.7178, -2.142e-05, -0.6963, 0.7178, 2.756e-06, -0.6963, 0.7178, 3.055e-06, -0.6963, 0.7178, -2.112e-05, -0.6963, 0.7178, -1.0, 8.172e-07, 2.944e-08, -1.0, -1.248e-06, -2.824e-08, -1.0, -1.236e-06, -2.956e-08, -1.0, 8.172e-07, 2.944e-08, -1.0, 8.089e-07, 3.143e-08, -1.0, -1.248e-06, -2.824e-08, -2.909e-07, 1.0, 0.0, -2.909e-07, 1.0, 0.0, -2.909e-07, 1.0, 0.0, -2.909e-07, 1.0, 0.0, -2.909e-07, 1.0, 0.0, -2.909e-07, 1.0, 0.0, -2.882e-07, 1.0, 7.221e-08, -2.882e-07, 1.0, 7.221e-08, -2.882e-07, 1.0, 7.221e-08, -2.882e-07, 1.0, 7.221e-08, -2.882e-07, 1.0, 7.221e-08, -2.882e-07, 1.0, 7.221e-08, -3.792e-08, 0.0, 1.0, -5.392e-07, 0.0, 1.0, -5.771e-07, 0.0, 1.0, -3.792e-08, 0.0, 1.0, 0.0, 0.0, 1.0, -5.392e-07, 0.0, 1.0, 2.909e-07, -1.0, 0.0, 2.909e-07, -1.0, 0.0, 2.909e-07, -1.0, 0.0, 2.909e-07, -1.0, 0.0, 2.909e-07, -1.0, 0.0, 2.909e-07, -1.0, 0.0, -0.8793, -2.489e-09, 0.4763, -0.8793, -1.304e-07, 0.4763, -0.8793, 0.0, 0.4763, -0.8793, -2.489e-09, 0.4763, -0.8793, -1.314e-07, 0.4763, -0.8793, -1.304e-07, 0.4763, -0.8812, -1.315e-07, -0.4728, -0.8812, -9.395e-10, -0.4728, -0.8812, -1.341e-07, -0.4728, -0.8812, -1.315e-07, -0.4728, -0.8812, 0.0, -0.4728, -0.8812, -9.395e-10, -0.4728, -0.8821, -0.471, -3.339e-08, -0.8821, -0.471, -3.248e-08, -0.8821, -0.471, -3.34e-08, -0.8821, -0.471, -3.339e-08, -0.8821, -0.471, -3.247e-08, -0.8821, -0.471, -3.248e-08, 0.8793, 0.4763, 0.0, 0.8793, 0.4763, 0.0, 0.8793, 0.4763, 0.0, 0.8793, 0.4763, 0.0, 0.8793, 0.4763, 0.0, 0.8793, 0.4763, 0.0, 0.8793, 1.304e-07, 0.4763, 0.8793, 2.469e-09, 0.4763, 0.8793, 1.314e-07, 0.4763, 0.8793, 1.304e-07, 0.4763, 0.8793, 0.0, 0.4763, 0.8793, 2.469e-09, 0.4763, 0.8812, -1.62e-08, -0.4728, 0.8812, 1.313e-07, -0.4728, 0.8812, -1.727e-08, -0.4728, 0.8812, -1.62e-08, -0.4728, 0.8812, 1.341e-07, -0.4728, 0.8812, 1.313e-07, -0.4728, 0.8821, -0.471, -3.248e-08, 0.8821, -0.471, -3.339e-08, 0.8821, -0.471, -3.247e-08, 0.8821, -0.471, -3.248e-08, 0.8821, -0.471, -3.34e-08, 0.8821, -0.471, -3.339e-08, 0.0, 1.0, 6.739e-08, 0.0, 1.0, 1.317e-09, 0.0, 1.0, 6.871e-08, 0.0, 1.0, 6.739e-08, 0.0, 1.0, 0.0, 0.0, 1.0, 1.317e-09, 0.0, 0.0, 1.0, 0.0, 0.0, 1.0, 0.0, 0.0, 1.0, 0.0, 0.0, 1.0, 0.0, 0.0, 1.0, 0.0, 0.0, 1.0, 0.0, 3.337e-08, -1.0, 0.0, 3.337e-08, -1.0, 0.0, 3.337e-08, -1.0, 0.0, 3.337e-08, -1.0, 0.0, 3.337e-08, -1.0, 0.0, 3.337e-08, -1.0, 0.0, -1.0, -1.317e-09, 0.0, -1.0, -6.739e-08, 0.0, -1.0, 0.0, 0.0, -1.0, -1.317e-09, 0.0, -1.0, -6.871e-08, 0.0, -1.0, -6.739e-08, 0.0, 0.0, -1.0, 0.0, 0.0, -1.0, 0.0, 0.0, -1.0, 0.0, 0.0, -1.0, 0.0, 0.0, -1.0, 0.0, 0.0, -1.0, 0.0, -1.0, 0.0, 0.0, -1.0, 0.0, 0.0, -1.0, 0.0, 0.0, -1.0, 0.0, 0.0, -1.0, 0.0, 0.0, -1.0, 0.0, 1.0, 0.0, 0.0, 1.0, 0.0, 0.0, 1.0, 0.0, 0.0, 1.0, 0.0, 0.0, 1.0, 0.0, 0.0, 1.0, 0.0, 0.0, 0.0, 1.0, 0.0, 0.0, 1.0, 0.0, 0.0, 1.0, 0.0, 0.0, 1.0, 0.0, 0.0, 1.0, 0.0, 0.0, 1.0, 0.0, 0.0, -3.141e-08, 1.0, 0.0, -3.141e-08, 1.0, 0.0, -3.141e-08, 1.0, 0.0, -3.141e-08, 1.0, 0.0, -3.141e-08, 1.0, 0.0, -3.141e-08, 1.0, 0.0, 3.141e-08, -1.0, 0.0, 3.141e-08, -1.0, 0.0, 3.141e-08, -1.0, 0.0, 3.141e-08, -1.0, 0.0, 3.141e-08, -1.0, 0.0, 3.141e-08, -1.0, 1.0, 5.407e-08, 3.037e-08, 1.0, -6.85e-10, -2.984e-08, 1.0, -2.091e-09, -2.912e-08, 1.0, 5.407e-08, 3.037e-08, 1.0, 5.401e-08, 2.913e-08, 1.0, -6.85e-10, -2.984e-08, 0.0, -1.0, 0.0, 0.0, -1.0, 0.0, 0.0, -1.0, 0.0, 0.0, -1.0, 0.0, 0.0, -1.0, 0.0, 0.0, -1.0, 0.0, -1.0, -3.608e-08, -2.893e-08, -1.0, 1.542e-07, 2.941e-08, -1.0, -3.802e-08, -2.978e-08, -1.0, -3.608e-08, -2.893e-08, -1.0, 1.604e-07, 3.132e-08, -1.0, 1.542e-07, 2.941e-08, 1.0, -4.751e-11, 0.0, 1.0, -3.478e-12, 0.0, 1.0, 0.0, 0.0, 1.0, -4.751e-11, 0.0, 1.0, -5.099e-11, 0.0, 1.0, -3.478e-12, 0.0, 1.0, -1.464e-08, -2.986e-08, 1.0, -4.07e-07, 3.161e-08, 1.0, -4.142e-07, 2.95e-08, 1.0, -1.464e-08, -2.986e-08, 1.0, 6.016e-10, -2.92e-08, 1.0, -4.07e-07, 3.161e-08, 1.0, 4.957e-08, 1.973e-15, 1.0, 4.957e-08, 1.973e-15, 1.0, 3.293e-08, 1.973e-15, 1.0, 4.957e-08, 1.973e-15, 1.0, 6.622e-08, 1.973e-15, 1.0, 4.957e-08, 1.973e-15, 1.0, 1.494e-08, 3.112e-08, 1.0, -4.265e-07, -2.984e-08, 1.0, -4.423e-07, -2.912e-08, 1.0, 1.494e-08, 3.112e-08, 1.0, 2.057e-08, 2.935e-08, 1.0, -4.265e-07, -2.984e-08, 0.0, 0.0, 1.0, 0.0, 0.0, 1.0, 0.0, 0.0, 1.0, 0.0, 0.0, 1.0, 0.0, 0.0, 1.0, 0.0, 0.0, 1.0, 6.925e-08, -1.0, -3.875e-08, 6.925e-08, -1.0, -3.424e-08, 6.925e-08, -1.0, 0.0, 6.925e-08, -1.0, -3.875e-08, 6.925e-08, -1.0, -7.299e-08, 6.925e-08, -1.0, -3.424e-08, -3.849e-10, 3.337e-08, -1.0, -4.357e-10, 3.337e-08, -1.0, 0.0, 3.337e-08, -1.0, -3.849e-10, 3.337e-08, -1.0, -8.206e-10, 3.337e-08, -1.0, -4.357e-10, 3.337e-08, -1.0, 1.756e-09, 0.0, 1.0, 1.988e-09, 0.0, 1.0, 3.744e-09, 0.0, 1.0, 1.756e-09, 0.0, 1.0, 0.0, 0.0, 1.0, 1.988e-09, 0.0, 1.0, -6.925e-08, 1.0, 3.875e-08, -6.925e-08, 1.0, 3.424e-08, -6.925e-08, 1.0, 7.299e-08, -6.925e-08, 1.0, 3.875e-08, -6.925e-08, 1.0, 0.0, -6.925e-08, 1.0, 3.424e-08, -0.8793, 0.4763, 0.0, -0.8793, 0.4763, 0.0, -0.8793, 0.4763, 0.0, -0.8793, 0.4763, 0.0, -0.8793, 0.4763, 0.0, -0.8793, 0.4763, 0.0, -1.0, -1.248e-06, -2.824e-08, -1.0, 1.925e-07, 2.941e-08, -1.0, -1.236e-06, -2.956e-08, -1.0, -1.248e-06, -2.824e-08, -1.0, 2.408e-07, 3.132e-08, -1.0, 1.925e-07, 2.941e-08, 1.0, 1.268e-06, -2.986e-08, 1.0, -4.514e-08, 3.161e-08, 1.0, -5.994e-08, 2.95e-08, 1.0, 1.268e-06, -2.986e-08, 1.0, 1.311e-06, -2.921e-08, 1.0, -4.514e-08, 3.161e-08, -1.0, -4.751e-11, 0.0, -1.0, -3.478e-12, 0.0, -1.0, 0.0, 0.0, -1.0, -4.751e-11, 0.0, -1.0, -5.099e-11, 0.0, -1.0, -3.478e-12, 0.0, 0.0, -1.0, 0.0, 0.0, -1.0, 0.0, 0.0, -1.0, 0.0, 0.0, -1.0, 0.0, 0.0, -1.0, 0.0, 0.0, -1.0, 0.0, 0.0, 3.141e-08, -1.0, 0.0, 3.141e-08, -1.0, 0.0, 3.141e-08, -1.0, 0.0, 3.141e-08, -1.0, 0.0, 3.141e-08, -1.0, 0.0, 3.141e-08, -1.0, 0.0, -3.141e-08, 1.0, 0.0, -3.141e-08, 1.0, 0.0, -3.141e-08, 1.0, 0.0, -3.141e-08, 1.0, 0.0, -3.141e-08, 1.0, 0.0, -3.141e-08, 1.0, 0.0, 1.0, 0.0, 0.0, 1.0, 0.0, 0.0, 1.0, 0.0, 0.0, 1.0, 0.0, 0.0, 1.0, 0.0, 0.0, 1.0, 0.0, 4.118e-11, 3.138e-08, -1.0, 5.912e-10, 3.138e-08, -1.0, 0.0, 3.138e-08, -1.0, 4.118e-11, 3.138e-08, -1.0, 6.324e-10, 3.138e-08, -1.0, 5.912e-10, 3.138e-08, -1.0, -1.0, 0.0, 0.0, -1.0, 0.0, 0.0, -1.0, 0.0, 0.0, -1.0, 0.0, 0.0, -1.0, 0.0, 0.0, -1.0, 0.0, 0.0, 0.0, -1.0, 0.0, 0.0, -1.0, 0.0, 0.0, -1.0, 0.0, 0.0, -1.0, 0.0, 0.0, -1.0, 0.0, 0.0, -1.0, 0.0, 0.0, 0.0, -1.0, 0.0, 0.0, -1.0, 0.0, 0.0, -1.0, 0.0, 0.0, -1.0, 0.0, 0.0, -1.0, 0.0, 0.0, -1.0, 0.0, 0.0, 1.0, 0.0, 0.0, 1.0, 0.0, 0.0, 1.0, 0.0, 0.0, 1.0, 0.0, 0.0, 1.0, 0.0, 0.0, 1.0, 0.0, 1.0, 0.0, 0.0, 1.0, 0.0, 0.0, 1.0, 0.0, 0.0, 1.0, 0.0, 0.0, 1.0, 0.0, 0.0, 1.0, 0.0, -3.792e-08, 0.0, 1.0, -5.445e-07, 0.0, 1.0, -5.824e-07, 0.0, 1.0, -3.792e-08, 0.0, 1.0, 0.0, 0.0, 1.0, -5.445e-07, 0.0, 1.0, 4.118e-11, 3.138e-08, -1.0, 5.855e-10, 3.138e-08, -1.0, 0.0, 3.138e-08, -1.0, 4.118e-11, 3.138e-08, -1.0, 6.266e-10, 3.138e-08, -1.0, 5.855e-10, 3.138e-08, -1.0, 2.882e-07, -1.0, -7.221e-08, 2.882e-07, -1.0, -7.221e-08, 2.882e-07, -1.0, -7.221e-08, 2.882e-07, -1.0, -7.221e-08, 2.882e-07, -1.0, -7.221e-08, 2.882e-07, -1.0, -7.221e-08, -1.0, -1.532e-07, 2.944e-08, -1.0, -3.608e-08, -2.893e-08, -1.0, -3.802e-08, -2.978e-08, -1.0, -1.532e-07, 2.944e-08, -1.0, -1.521e-07, 3.141e-08, -1.0, -3.608e-08, -2.893e-08, -5.738e-06, 0.6963, 0.7178, 2.095e-05, 0.6963, 0.7178, 2.129e-05, 0.6963, 0.7178, -5.738e-06, 0.6963, 0.7178, -6.074e-06, 0.6963, 0.7178, 2.095e-05, 0.6963, 0.7178, -2.124e-05, -0.6956, -0.7185, -2.124e-05, -0.6956, -0.7185, -2.124e-05, -0.6956, -0.7185, 5.164e-06, -0.6956, -0.7185, 5.164e-06, -0.6956, -0.7185, 5.164e-06, -0.6956, -0.7185, 1.0, 4.001e-07, 1.222e-07, 1.0, -3.77e-07, 1.214e-07, 1.0, -4.322e-07, 1.213e-07, 1.0, 4.001e-07, 1.222e-07, 1.0, 4.557e-07, 1.223e-07, 1.0, -3.77e-07, 1.214e-07, 1.0, 5.401e-08, 2.913e-08, 1.0, 6.016e-10, -2.92e-08, 1.0, -1.464e-08, -2.986e-08, 1.0, 5.401e-08, 2.913e-08, 1.0, 5.407e-08, 3.037e-08, 1.0, 6.016e-10, -2.92e-08, -1.0, -3.023e-08, -2.939e-08, -1.0, 1.925e-07, 2.941e-08, -1.0, 2.408e-07, 3.132e-08, -1.0, -3.023e-08, -2.939e-08, -1.0, -3.37e-09, -2.992e-08, -1.0, 1.925e-07, 2.941e-08, -1.0, -3.37e-09, -2.992e-08, -1.0, 8.089e-07, 3.143e-08, -1.0, 8.172e-07, 2.944e-08, -1.0, -3.37e-09, -2.992e-08, -1.0, -3.023e-08, -2.939e-08, -1.0, 8.089e-07, 3.143e-08, 1.0, 2.057e-08, 2.935e-08, 1.0, 1.311e-06, -2.921e-08, 1.0, 1.268e-06, -2.986e-08, 1.0, 2.057e-08, 2.935e-08, 1.0, 1.494e-08, 3.112e-08, 1.0, 1.311e-06, -2.921e-08])] * 3)])

# ---- objects
ob_militarybox_standart = bpy.data.objects.new('militarybox_standart', me_static_crate_64_reference)

# ---- transforms, parenting, visibility, modifiers, constraints
ob_militarybox_standart.location = (0.0, 0.0, 0.0)
_vg = ob_militarybox_standart.vertex_groups.new(name='static_prop')
_vg.add([0, 1, 2, 3, 4, 5, 6, 7, 8, 9, 10, 11, 12, 13, 14, 15, 16, 17, 18, 19, 20, 21, 22, 23, 24, 25, 26, 27, 28, 29, 30, 31, 32, 33, 34, 35, 36, 37, 38, 39, 40, 41, 42, 43, 44, 45, 46, 47, 48, 49, 50, 51, 52, 53, 54, 55, 56, 57, 58, 59, 60, 61, 62, 63, 64, 65, 66, 67, 68, 69, 70, 71, 72, 73, 74, 75, 76, 77, 78, 79, 80, 81, 82, 83, 84, 85, 86, 87, 88, 89, 90, 91, 92, 93, 94, 95, 96, 97, 98, 99, 100, 101, 102, 103, 104, 105, 106, 107, 108, 109, 110, 111, 112, 113, 114, 115, 116, 117, 118, 119, 120, 121, 122, 123, 124, 125, 126, 127, 128, 129, 130, 131, 132, 133, 134, 135, 136, 137, 138, 139, 140, 141, 142, 143, 144, 145, 146, 147, 148, 149, 150, 151, 152, 153, 154, 155, 156, 157, 158, 159, 160, 161, 162, 163, 164, 165, 166, 167, 168, 169, 170, 171, 172, 173, 174, 175], 1.0, 'REPLACE')
_m = ob_militarybox_standart.modifiers.new('Armature', 'ARMATURE')

# ---- collection membership
col_militarybox_standart.objects.link(ob_militarybox_standart)

# ---- scene / render settings (as saved in the file)
scene.frame_start = 0; scene.frame_end = 0; scene.frame_set(0)
scene.render.engine = 'BLENDER_EEVEE_NEXT'
scene.cycles.sampling_pattern = 'TABULATED_SOBOL'
scene.cycles.use_light_tree = False
scene.view_settings.view_transform = 'Filmic'
bpy.context.view_layer.update()

# ---- added for rendering (the .blend has no active camera and no usable light): camera, sun
cam_auto = bpy.data.cameras.new('AutoCamera')
cam_auto.lens = 50.0
cam_auto.sensor_width = 36.0
cam_auto.clip_end = 1797.59
ob_auto_camera = bpy.data.objects.new('AutoCamera', cam_auto)
scene.collection.objects.link(ob_auto_camera)
ob_auto_camera.location = (102.427, -122.942, 113.945)
ob_auto_camera.rotation_euler = (1.09748, -7.21219e-08, 0.694738)
scene.camera = ob_auto_camera
light_auto_sun = bpy.data.lights.new('AutoSun', 'SUN')
light_auto_sun.energy = 3.0
light_auto_sun.angle = 0.0523599
ob_auto_sun = bpy.data.objects.new('AutoSun', light_auto_sun)
scene.collection.objects.link(ob_auto_sun)
ob_auto_sun.rotation_euler = (0.872665, 0.174533, 0.523599)
bpy.context.view_layer.update()
